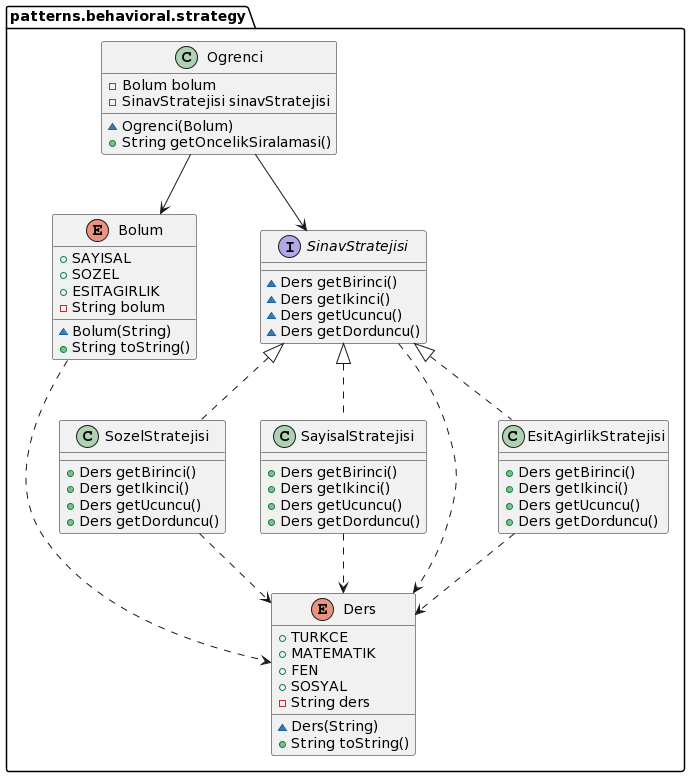

The diagram above was rendered by PlantUML. Its source (embedded in the PNG):
@startuml
enum patterns.behavioral.strategy.Bolum {
+  SAYISAL
+  SOZEL
+  ESITAGIRLIK
- String bolum
~ Bolum(String)
+ String toString()
}
class patterns.behavioral.strategy.Ogrenci {
- Bolum bolum
- SinavStratejisi sinavStratejisi
~ Ogrenci(Bolum)
+ String getOncelikSiralamasi()
}
class patterns.behavioral.strategy.SozelStratejisi {
+ Ders getBirinci()
+ Ders getIkinci()
+ Ders getUcuncu()
+ Ders getDorduncu()
}
interface patterns.behavioral.strategy.SinavStratejisi {
~ Ders getBirinci()
~ Ders getIkinci()
~ Ders getUcuncu()
~ Ders getDorduncu()
}
class patterns.behavioral.strategy.SayisalStratejisi {
+ Ders getBirinci()
+ Ders getIkinci()
+ Ders getUcuncu()
+ Ders getDorduncu()
}
enum patterns.behavioral.strategy.Ders {
+  TURKCE
+  MATEMATIK
+  FEN
+  SOSYAL
- String ders
~ Ders(String)
+ String toString()
}
class patterns.behavioral.strategy.EsitAgirlikStratejisi {
+ Ders getBirinci()
+ Ders getIkinci()
+ Ders getUcuncu()
+ Ders getDorduncu()
}

patterns.behavioral.strategy.SinavStratejisi ..> patterns.behavioral.strategy.Ders
patterns.behavioral.strategy.SayisalStratejisi ..> patterns.behavioral.strategy.Ders
patterns.behavioral.strategy.EsitAgirlikStratejisi ..> patterns.behavioral.strategy.Ders
patterns.behavioral.strategy.SozelStratejisi ..> patterns.behavioral.strategy.Ders
patterns.behavioral.strategy.Bolum ..> patterns.behavioral.strategy.Ders
patterns.behavioral.strategy.Ogrenci --> patterns.behavioral.strategy.Bolum
patterns.behavioral.strategy.Ogrenci --> patterns.behavioral.strategy.SinavStratejisi
patterns.behavioral.strategy.SinavStratejisi <|.. patterns.behavioral.strategy.SozelStratejisi
patterns.behavioral.strategy.SinavStratejisi <|.. patterns.behavioral.strategy.SayisalStratejisi
patterns.behavioral.strategy.SinavStratejisi <|.. patterns.behavioral.strategy.EsitAgirlikStratejisi
@enduml